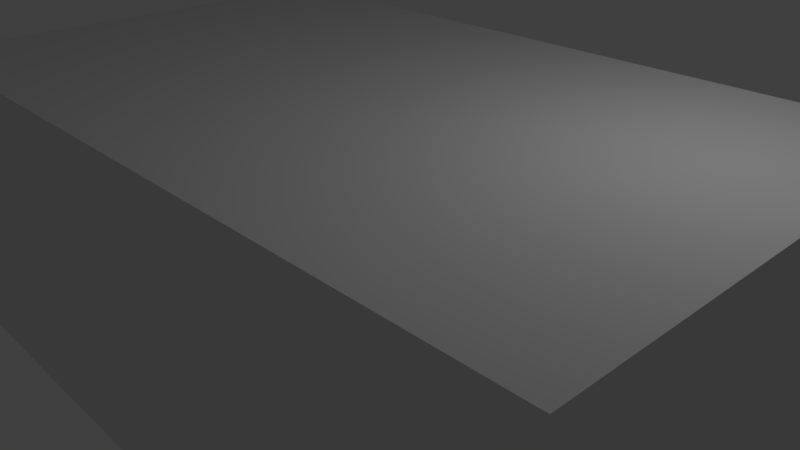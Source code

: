 # Source: Shed.blend  (saved by Blender 2.79.0; exported with 4.5.12 LTS)
import bpy
from mathutils import Matrix  # noqa: F401  (used for matrix-valued properties, if any)

bpy.ops.wm.read_factory_settings(use_empty=True)
scene = bpy.context.scene
scene.name = 'Scene'

# ---- collections
col_collection_1 = bpy.data.collections.new('Collection 1'); scene.collection.children.link(col_collection_1)

# ---- materials (node trees are filled in below, after node groups)
mat_corrugated_metal = bpy.data.materials.new('Corrugated_Metal')
mat_corrugated_metal.alpha_threshold = 0.0
mat_corrugated_metal.use_transparent_shadow = False
mat_corrugated_metal.roughness = 0.5
mat_corrugated_metal.line_color = (0.0, 0.0, 0.0, 1.0)

# ---- material node trees

# ---- world
world_world = bpy.data.worlds.new('World'); scene.world = world_world
world_world.color = (0.05088, 0.05088, 0.05088)
world_world.use_sun_shadow = False
world_world.sun_shadow_jitter_overblur = 0.0
world_world.cycles.sampling_method = 'MANUAL'

# ---- cameras
cam_camera = bpy.data.cameras.new('Camera')
cam_camera.clip_end = 100.0
cam_camera.lens = 35.0
cam_camera.sensor_width = 32.0
cam_camera.sensor_height = 18.0
cam_camera.ortho_scale = 7.314
cam_camera.dof.focus_distance = 0.0
cam_camera.dof.aperture_fstop = 128.0

# ---- lights
light_lamp = bpy.data.lights.new('Lamp', 'POINT')
light_lamp.transmission_factor = 0.0
light_lamp.cutoff_distance = 30.0
light_lamp.energy = 100.0
light_lamp.shadow_buffer_clip_start = 1.001
light_lamp.shadow_soft_size = 0.1
light_lamp.shadow_maximum_resolution = 0.006
light_lamp.use_absolute_resolution = True

# ---- meshes
me_cube = bpy.data.meshes.new('Cube')
me_cube.from_pydata([(5.0, 3.0, -2.0), (5.0, -3.0, -2.0), (-5.0, -3.0, -2.0), (-5.0, 3.0, -2.0), (5.0, 3.0, 2.0), (5.0, -3.0, 2.0), (-5.0, -3.0, 2.0), (-5.0, 3.0, 2.0), (5.2, 3.0, -2.0), (5.2, -3.0, -2.0), (5.2, 3.0, 2.0), (5.2, -3.0, 2.0), (-5.2, -3.0, -2.0), (-5.2, 3.0, -2.0), (-5.2, -3.0, 2.0), (-5.2, 3.0, 2.0), (5.0, -3.2, -2.0), (-5.0, -3.2, -2.0), (5.0, -3.2, 2.0), (-5.0, -3.2, 2.0), (5.2, -3.2, -2.0), (5.2, -3.2, 2.0), (-5.2, -3.2, -2.0), (-5.2, -3.2, 2.0), (5.0, 3.2, -2.0), (-5.0, 3.2, -2.0), (5.0, 3.2, 2.0), (-5.0, 3.2, 2.0), (5.2, 3.2, -2.0), (5.2, 3.2, 2.0), (-5.2, 3.2, -2.0), (-5.2, 3.2, 2.0), (5.0, 3.2, 2.2), (5.0, 3.0, 2.2), (-5.0, -3.2, 2.2), (-5.0, -3.0, 2.2), (-5.2, -3.0, 2.2), (-5.2, -3.2, 2.2), (5.2, 3.0, 2.2), (5.2, 3.2, 2.2), (5.0, -3.0, 2.2), (-5.0, 3.0, 2.2), (5.2, -3.0, 2.2), (-5.2, 3.0, 2.2), (5.0, -3.2, 2.2), (5.2, -3.2, 2.2), (-5.0, 3.2, 2.2), (-5.2, 3.2, 2.2), (5.0, 3.0, 2.0), (-5.0, 3.0, 2.0)], [], [(33, 41, 35, 40), (18, 21, 45, 44), (23, 19, 34, 37), (11, 10, 38, 42), (10, 8, 28, 29), (8, 10, 11, 9), (27, 46, 32, 26), (19, 18, 44, 34), (12, 14, 15, 13), (29, 26, 32, 39), (10, 29, 39, 38), (16, 18, 19, 17), (17, 19, 23, 22), (18, 16, 20, 21), (9, 11, 21, 20), (14, 12, 22, 23), (21, 11, 42, 45), (3, 7, 6, 2), (24, 26, 29, 28), (27, 25, 30, 31), (13, 15, 31, 30), (0, 1, 5, 4), (1, 2, 6, 5), (0, 4, 26, 24), (7, 3, 25, 27), (27, 31, 47, 46), (33, 40, 42, 38), (42, 40, 44, 45), (35, 36, 37, 34), (43, 41, 46, 47), (35, 41, 43, 36), (33, 38, 39, 32), (40, 35, 34, 44), (33, 32, 46, 41), (14, 23, 37, 36), (15, 14, 36, 43), (31, 15, 43, 47), (48, 5, 6, 49), (27, 26, 48, 49)])
_uv = me_cube.uv_layers.new(name='UVMap')
_uv.uv.foreach_set('vector', [0.5214, 0.3155, 0.02621, 0.3161, 0.01965, 0.02058, 0.5148, 0.01964, 0.518, 0.000272, 0.5282, 0.004619, 0.5226, 0.01193, 0.5152, 0.009818, 0.004398, 0.007016, 0.01562, 0.0002687, 0.01946, 0.01116, 0.01181, 0.01251, 0.535, 0.01523, 0.5408, 0.3182, 0.5309, 0.3155, 0.5246, 0.01916, 0.8687, 0.198, 0.8687, 0.0002687, 0.8785, 0.0002687, 0.8785, 0.198, 0.8379, 0.0002687, 0.8379, 0.198, 0.5414, 0.198, 0.5414, 0.0002687, 0.02304, 0.3354, 0.0258, 0.3259, 0.5216, 0.3249, 0.5255, 0.3359, 0.01562, 0.0002687, 0.518, 0.000272, 0.5152, 0.009818, 0.01946, 0.01116, 0.6043, 0.9306, 0.6043, 0.7329, 0.9009, 0.7329, 0.9009, 0.9306, 0.5367, 0.3291, 0.5255, 0.3359, 0.5216, 0.3249, 0.5293, 0.3236, 0.5408, 0.3182, 0.5367, 0.3291, 0.5293, 0.3236, 0.5309, 0.3155, 0.8015, 0.5346, 0.8015, 0.7323, 0.3072, 0.7323, 0.3072, 0.5346, 0.9212, 0.7329, 0.9212, 0.9306, 0.9113, 0.9306, 0.9113, 0.7329, 0.8989, 0.198, 0.8989, 0.0002687, 0.9087, 0.0002687, 0.9087, 0.198, 0.9186, 0.0002687, 0.9186, 0.198, 0.9087, 0.198, 0.9087, 0.0002687, 0.9014, 0.9306, 0.9014, 0.7329, 0.9113, 0.7329, 0.9113, 0.9306, 0.5282, 0.004619, 0.535, 0.01523, 0.5246, 0.01916, 0.5226, 0.01193, 0.6038, 0.7329, 0.6038, 0.9306, 0.3072, 0.9306, 0.3072, 0.7329, 0.8884, 0.0002687, 0.8884, 0.198, 0.8785, 0.198, 0.8785, 0.0002687, 0.8484, 0.198, 0.8484, 0.0002687, 0.8582, 0.0002687, 0.8582, 0.198, 0.8681, 0.0002687, 0.8681, 0.198, 0.8582, 0.198, 0.8582, 0.0002687, 0.9997, 0.3364, 0.9997, 0.6329, 0.802, 0.6329, 0.802, 0.3364, 0.8015, 0.5341, 0.3072, 0.5341, 0.3072, 0.3364, 0.8015, 0.3364, 0.8983, 0.0002687, 0.8983, 0.198, 0.8884, 0.198, 0.8884, 0.0002687, 0.8385, 0.198, 0.8385, 0.0002687, 0.8484, 0.0002687, 0.8484, 0.198, 0.02304, 0.3354, 0.01288, 0.3311, 0.0184, 0.3238, 0.0258, 0.3259, 0.5214, 0.3155, 0.5148, 0.01964, 0.5246, 0.01916, 0.5309, 0.3155, 0.5246, 0.01916, 0.5148, 0.01964, 0.5152, 0.009818, 0.5226, 0.01193, 0.01965, 0.02058, 0.01022, 0.02055, 0.01181, 0.01251, 0.01946, 0.01116, 0.01649, 0.3166, 0.02621, 0.3161, 0.0258, 0.3259, 0.0184, 0.3238, 0.01965, 0.02058, 0.02621, 0.3161, 0.01649, 0.3166, 0.01022, 0.02055, 0.5214, 0.3155, 0.5309, 0.3155, 0.5293, 0.3236, 0.5216, 0.3249, 0.5148, 0.01964, 0.01965, 0.02058, 0.01946, 0.01116, 0.5152, 0.009818, 0.5214, 0.3155, 0.5216, 0.3249, 0.0258, 0.3259, 0.02621, 0.3161, 0.0002687, 0.0179, 0.004398, 0.007016, 0.01181, 0.01251, 0.01022, 0.02055, 0.006027, 0.3205, 0.0002687, 0.0179, 0.01022, 0.02055, 0.01649, 0.3166, 0.01288, 0.3311, 0.006027, 0.3205, 0.01649, 0.3166, 0.0184, 0.3238, 0.2968, 0.8306, 0.0002687, 0.8306, 0.0002687, 0.3364, 0.2968, 0.3364, 0.3067, 0.3364, 0.3067, 0.8306, 0.2968, 0.8306, 0.2968, 0.3364])
me_cube.materials.append(mat_corrugated_metal)
me_cube.use_remesh_preserve_volume = False
me_cube.use_remesh_preserve_attributes = False
me_cube.use_mirror_vertex_groups = False
me_cube.update()

# ---- objects
ob_cube = bpy.data.objects.new('Cube', me_cube)
ob_lamp = bpy.data.objects.new('Lamp', light_lamp)
ob_camera = bpy.data.objects.new('Camera', cam_camera)

# ---- transforms, parenting, visibility, modifiers, constraints
ob_cube.location = (0.0, 0.0, 0.0)
ob_cube.lock_rotations_4d = False
ob_cube.empty_display_type = 'ARROWS'
ob_cube.lineart.crease_threshold = 0.0
ob_lamp.location = (4.076, 1.005, 5.904)
ob_lamp.rotation_euler = (0.6503, 0.05522, 1.866)
ob_lamp.lock_rotations_4d = False
ob_lamp.empty_display_type = 'ARROWS'
ob_lamp.color = (0.0, 0.0, 0.0, 0.0)
ob_lamp.lineart.crease_threshold = 0.0
ob_camera.location = (7.481, -6.508, 5.344)
ob_camera.rotation_euler = (1.109, 0.0, 0.8149)
ob_camera.lock_rotations_4d = False
ob_camera.empty_display_type = 'ARROWS'
ob_camera.color = (0.0, 0.0, 0.0, 0.0)
ob_camera.display_type = 'WIRE'
ob_camera.lineart.crease_threshold = 0.0

# ---- collection membership
col_collection_1.objects.link(ob_cube)
col_collection_1.objects.link(ob_lamp)
col_collection_1.objects.link(ob_camera)

# ---- scene / render settings (as saved in the file)
scene.camera = ob_camera
scene.frame_start = 1; scene.frame_end = 250; scene.frame_set(1)
scene.render.engine = 'BLENDER_EEVEE_NEXT'
scene.render.resolution_percentage = 50
scene.render.dither_intensity = 0.0
scene.cycles.use_denoising = False
scene.cycles.samples = 128
scene.cycles.sampling_pattern = 'TABULATED_SOBOL'
scene.cycles.use_adaptive_sampling = False
scene.cycles.use_light_tree = False
scene.cycles.blur_glossy = 0.0
scene.cycles.sample_clamp_indirect = 0.0
scene.view_settings.view_transform = 'Standard'
bpy.context.view_layer.update()
